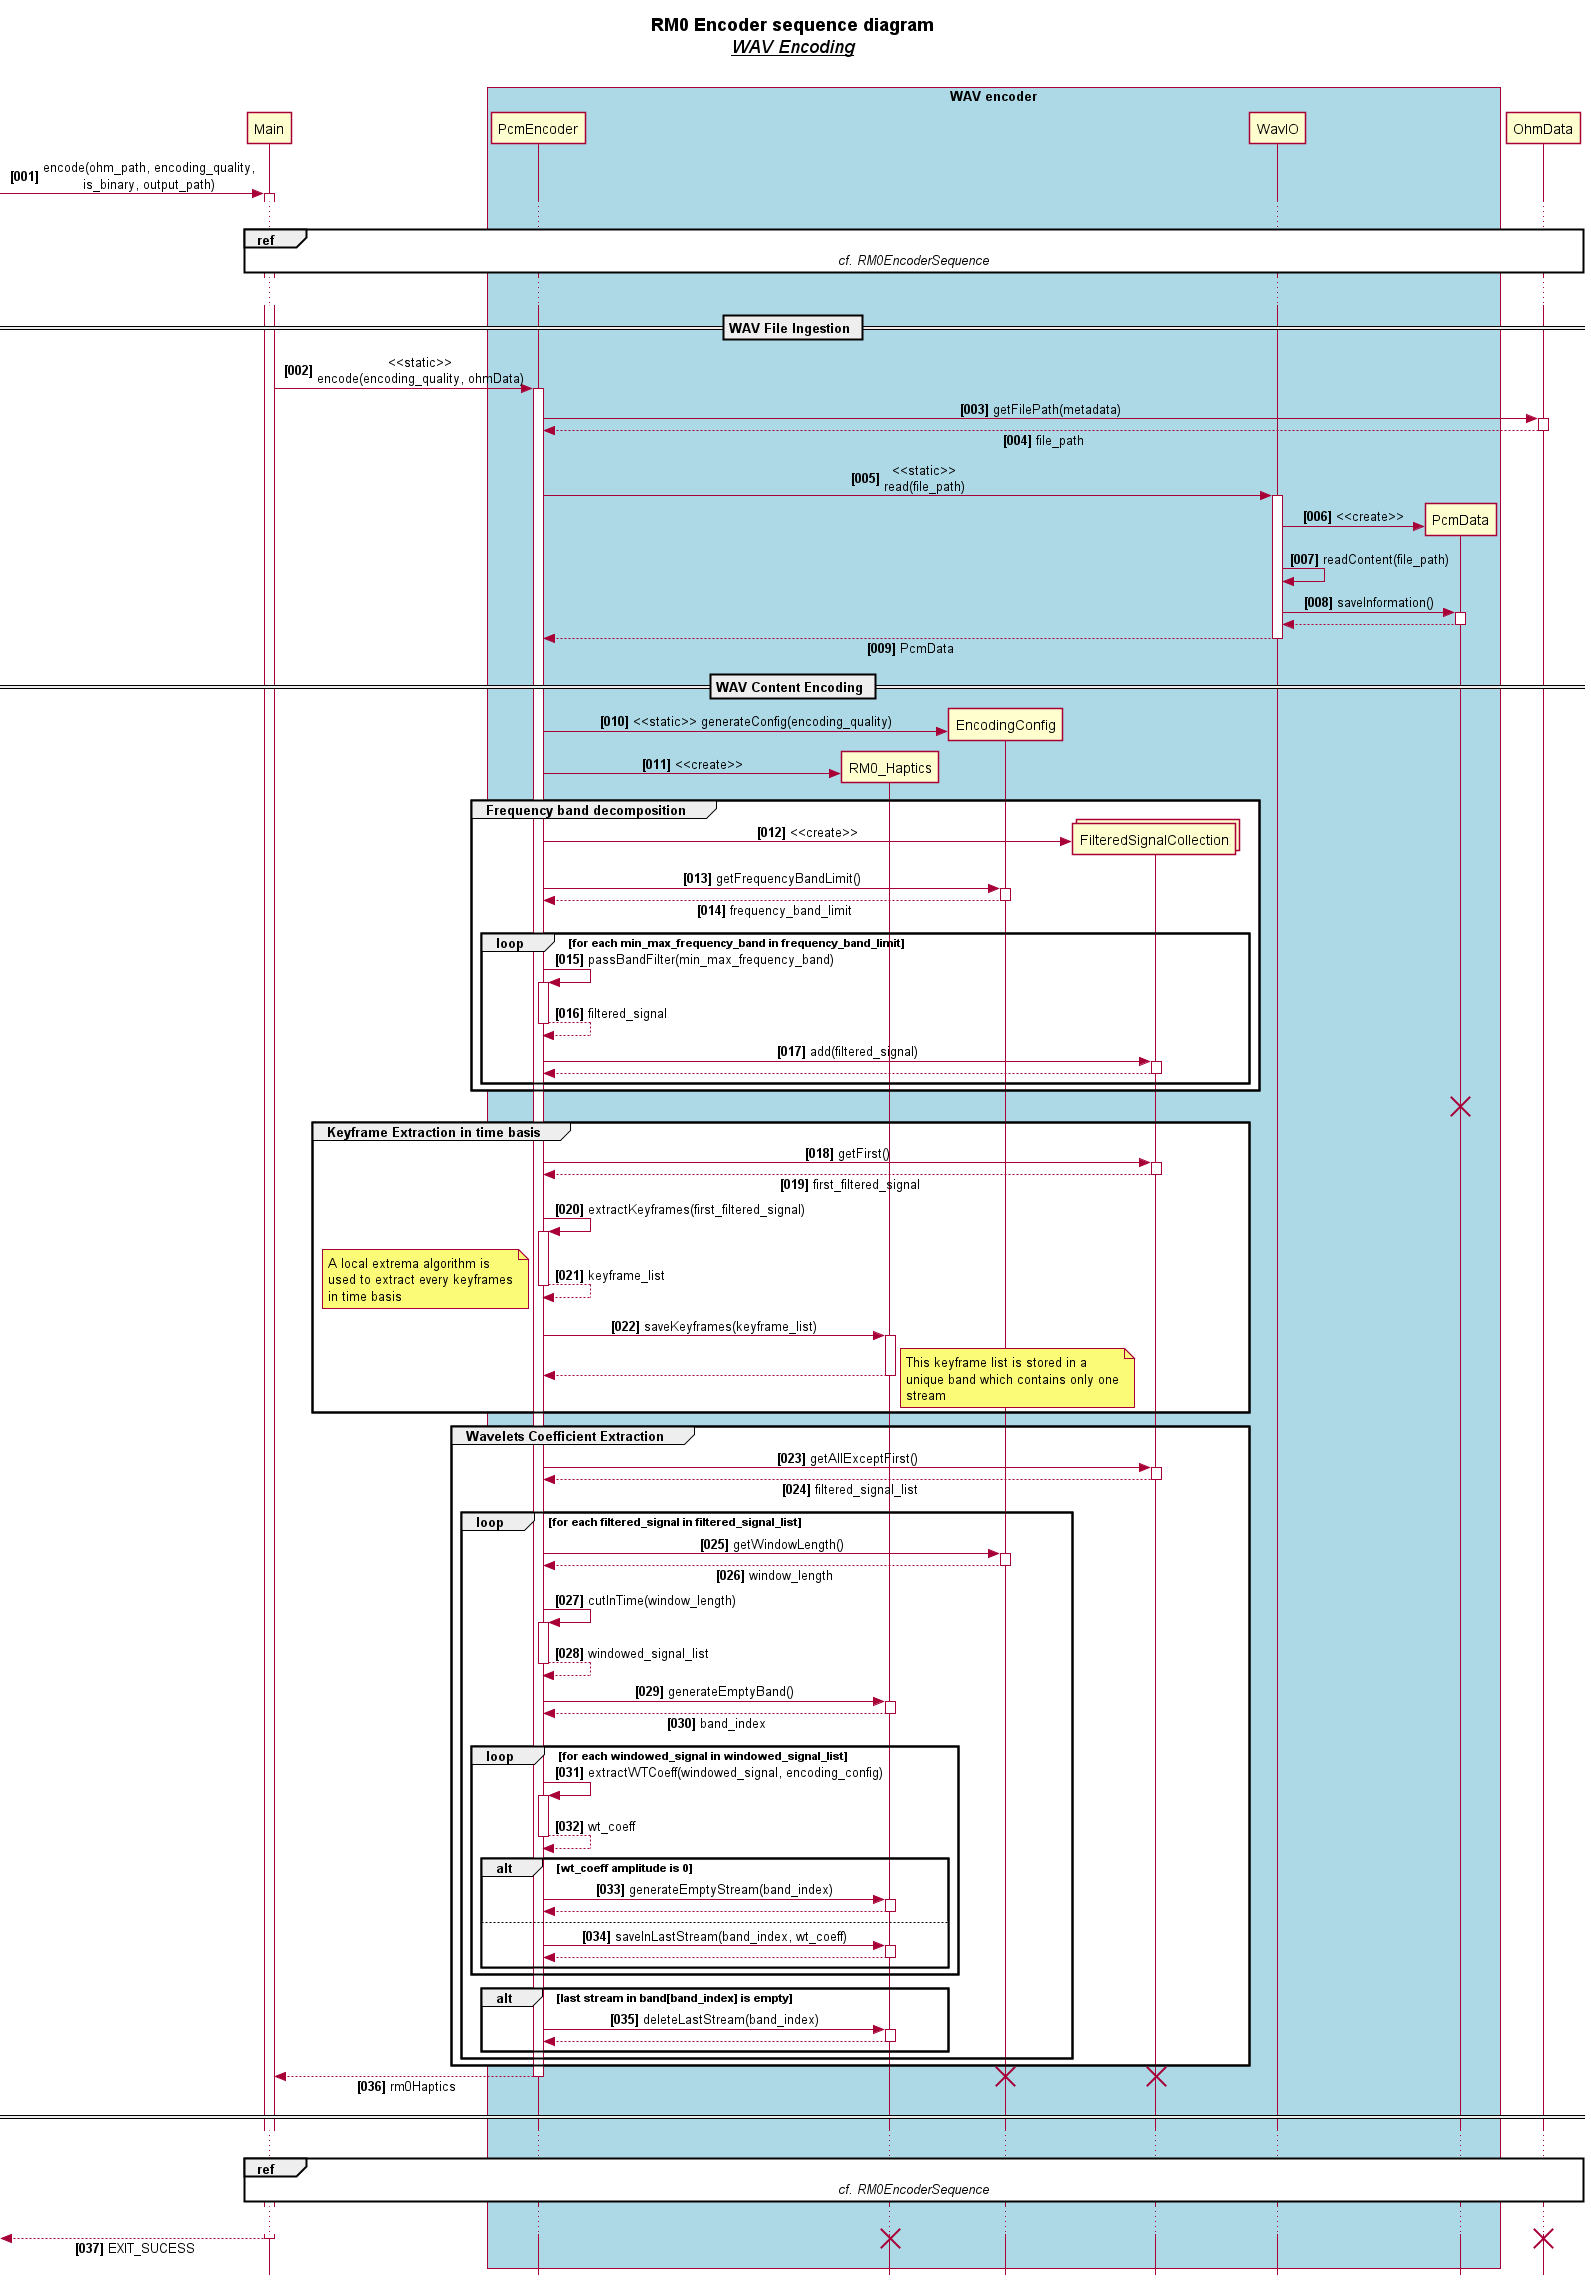

The diagram above was rendered by PlantUML. Its source (embedded in the PNG):
@startuml
'https://plantuml.com/sequence-diagram
!includesub ../style/style.puml!STYLE

title **RM0 Encoder sequence diagram**\n<i>__WAV Encoding__</i>\n
hide unlinked

participant Main
box "WAV encoder"
    participant PcmEncoder
    participant RM0_Haptics
    participant EncodingConfig
    collections FilteredSignalCollection
    participant WavIO
    participant PcmData
end box
participant OhmData

[-> Main ++: encode(ohm_path, encoding_quality,\nis_binary, output_path)

...
ref over Main, OhmData
    <i>cf. RM0EncoderSequence</i>
end ref
...

== WAV File Ingestion ==

Main -> PcmEncoder ++: <<static>>\nencode(encoding_quality, ohmData)

PcmEncoder -> OhmData ++: getFilePath(metadata)
return file_path
PcmEncoder -> WavIO ++: <<static>>\nread(file_path)
WavIO -> PcmData **: <<create>>
WavIO -> WavIO: readContent(file_path)
WavIO -> PcmData ++: saveInformation()
autonumber stop
return
autonumber resume
return PcmData

== WAV Content Encoding ==

PcmEncoder -> EncodingConfig **: <<static>> generateConfig(encoding_quality)
PcmEncoder -> RM0_Haptics **: <<create>>

group Frequency band decomposition
    PcmEncoder -> FilteredSignalCollection **: <<create>>
    PcmEncoder -> EncodingConfig ++: getFrequencyBandLimit()
    return frequency_band_limit
    loop for each min_max_frequency_band in frequency_band_limit
        PcmEncoder -> PcmEncoder ++: passBandFilter(min_max_frequency_band)
        return filtered_signal
        PcmEncoder -> FilteredSignalCollection ++: add(filtered_signal)
        autonumber stop
        return
        autonumber resume
    end
end
destroy PcmData

group Keyframe Extraction in time basis
    PcmEncoder -> FilteredSignalCollection ++: getFirst()
    return first_filtered_signal
    PcmEncoder -> PcmEncoder ++: extractKeyframes(first_filtered_signal)
    return keyframe_list
    note left
        A local extrema algorithm is
        used to extract every keyframes
        in time basis
    end note

    PcmEncoder -> RM0_Haptics ++: saveKeyframes(keyframe_list)
    autonumber stop
    return
    autonumber resume
    note right
        This keyframe list is stored in a
        unique band which contains only one
        stream
    end note
end

group Wavelets Coefficient Extraction
    PcmEncoder -> FilteredSignalCollection ++: getAllExceptFirst()
    return filtered_signal_list
    loop for each filtered_signal in filtered_signal_list
        PcmEncoder -> EncodingConfig ++: getWindowLength()
        return window_length
        PcmEncoder -> PcmEncoder ++: cutInTime(window_length)
        return windowed_signal_list
        PcmEncoder -> RM0_Haptics ++: generateEmptyBand()
        return band_index
        loop for each windowed_signal in windowed_signal_list
            PcmEncoder -> PcmEncoder ++: extractWTCoeff(windowed_signal, encoding_config)
            return wt_coeff
            alt wt_coeff amplitude is 0
                PcmEncoder -> RM0_Haptics ++: generateEmptyStream(band_index)
                autonumber stop
                return
                autonumber resume
            else
                PcmEncoder -> RM0_Haptics ++: saveInLastStream(band_index, wt_coeff)
                autonumber stop
                return
                autonumber resume
            end
        end
        alt last stream in band[band_index] is empty
            PcmEncoder -> RM0_Haptics ++: deleteLastStream(band_index)
            autonumber stop
            return
            autonumber resume
        end
    end
end

return rm0Haptics
destroy FilteredSignalCollection
destroy EncodingConfig

====

...
ref over Main, OhmData
    <i>cf. RM0EncoderSequence</i>
end ref
...

[<-- Main --: EXIT_SUCESS
destroy RM0_Haptics
destroy OhmData
@enduml